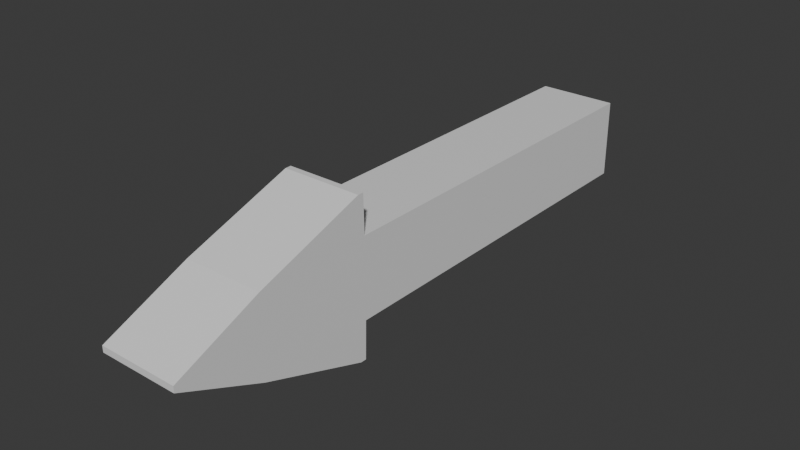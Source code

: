# Source: Arrow.blend  (saved by Blender 4.4.32; exported with 4.5.12 LTS)
import bpy
from mathutils import Matrix  # noqa: F401  (used for matrix-valued properties, if any)

bpy.ops.wm.read_factory_settings(use_empty=True)
scene = bpy.context.scene
scene.name = 'Scene'

# ---- collections
col_collection = bpy.data.collections.new('Collection'); scene.collection.children.link(col_collection)

# ---- materials (node trees are filled in below, after node groups)
mat_material = bpy.data.materials.new('Material')
mat_material.alpha_threshold = 0.0
mat_material.roughness = 0.5
mat_material.line_color = (0.0, 0.0, 0.0, 1.0)

# ---- material node trees
mat_material.use_nodes = True; mat_material.node_tree.nodes.clear()
_N = mat_material.node_tree.nodes; _L = mat_material.node_tree.links
n0 = _N.new('ShaderNodeOutputMaterial'); n0.name = 'Material Output'; n0.location = (300, 300)
n1 = _N.new('ShaderNodeBsdfPrincipled'); n1.name = 'Principled BSDF'; n1.location = (10, 300)
n1.inputs[3].default_value = 1.45
_L.new(n1.outputs[0], n0.inputs[0])
n0.is_active_output = True

# ---- world
world_world = bpy.data.worlds.new('World'); scene.world = world_world
world_world.use_nodes = True; world_world.node_tree.nodes.clear()
_N = world_world.node_tree.nodes; _L = world_world.node_tree.links
n0 = _N.new('ShaderNodeOutputWorld'); n0.name = 'World Output'; n0.location = (300, 300)
n1 = _N.new('ShaderNodeBackground'); n1.name = 'Background'; n1.location = (10, 300)
n1.inputs[0].default_value = (0.05088, 0.05088, 0.05088, 1.0)
_L.new(n1.outputs[0], n0.inputs[0])
n0.is_active_output = True
world_world.color = (0.05088, 0.05088, 0.05088)
world_world.sun_shadow_jitter_overblur = 0.0

# ---- meshes
me_cube = bpy.data.meshes.new('Cube')
me_cube.from_pydata([(1.0, 8.654, 1.0), (1.0, 8.654, -1.0), (1.0, -1.0, 1.0), (1.0, -1.0, -1.0), (-1.0, 8.654, 1.0), (-1.0, 8.654, -1.0), (-1.0, -1.0, 1.0), (-1.0, -1.0, -1.0), (-1.0, -3.914, -1.0), (-1.0, -3.914, 1.0), (1.0, -3.914, 1.0), (1.0, -3.914, -1.0), (-1.0, -6.038, -0.07774), (-1.0, -6.038, 0.07774), (1.0, -6.038, 0.07774), (1.0, -6.038, -0.07774), (1.0, -1.023, 1.965), (-1.0, -1.023, 1.965), (-1.0, -1.023, -1.965), (1.0, -1.023, -1.965), (1.0, -1.172, 1.965), (-1.0, -1.172, 1.965), (-1.0, -1.172, -1.965), (1.0, -1.172, -1.965)], [], [(0, 4, 6, 2), (3, 11, 23, 19), (7, 6, 4, 5), (5, 1, 3, 7), (1, 0, 2, 3), (5, 4, 0, 1), (9, 8, 12, 13), (6, 9, 21, 17), (3, 2, 10, 11), (6, 7, 8, 9), (15, 14, 13, 12), (8, 11, 15, 12), (11, 10, 14, 15), (10, 9, 13, 14), (18, 19, 23, 22), (16, 17, 21, 20), (9, 10, 20, 21), (10, 2, 16, 20), (7, 3, 19, 18), (8, 7, 18, 22), (2, 6, 17, 16), (11, 8, 22, 23)])
_uv = me_cube.uv_layers.new(name='UVMap')
_uv.uv.foreach_set('vector', [0.625, 0.5, 0.875, 0.5, 0.875, 0.75, 0.625, 0.75, 0.375, 0.75, 0.375, 0.75, 0.375, 0.75, 0.375, 0.75, 0.375, 0.0, 0.625, 0.0, 0.625, 0.25, 0.375, 0.25, 0.125, 0.5, 0.375, 0.5, 0.375, 0.75, 0.125, 0.75, 0.375, 0.5, 0.625, 0.5, 0.625, 0.75, 0.375, 0.75, 0.375, 0.25, 0.625, 0.25, 0.625, 0.5, 0.375, 0.5, 0.625, 0.0, 0.375, 0.0, 0.375, 0.0, 0.625, 0.0, 0.625, 0.0, 0.625, 0.0, 0.625, 0.0, 0.625, 0.0, 0.375, 0.75, 0.625, 0.75, 0.625, 0.75, 0.375, 0.75, 0.625, 0.0, 0.375, 0.0, 0.375, 0.0, 0.625, 0.0, 0.375, 0.75, 0.625, 0.75, 0.625, 1.0, 0.375, 1.0, 0.125, 0.75, 0.375, 0.75, 0.375, 0.75, 0.125, 0.75, 0.375, 0.75, 0.625, 0.75, 0.625, 0.75, 0.375, 0.75, 0.625, 0.75, 0.875, 0.75, 0.875, 0.75, 0.625, 0.75, 0.125, 0.75, 0.375, 0.75, 0.375, 0.75, 0.125, 0.75, 0.625, 0.75, 0.875, 0.75, 0.875, 0.75, 0.625, 0.75, 0.875, 0.75, 0.625, 0.75, 0.625, 0.75, 0.875, 0.75, 0.625, 0.75, 0.625, 0.75, 0.625, 0.75, 0.625, 0.75, 0.125, 0.75, 0.375, 0.75, 0.375, 0.75, 0.125, 0.75, 0.375, 0.0, 0.375, 0.0, 0.375, 0.0, 0.375, 0.0, 0.625, 0.75, 0.875, 0.75, 0.875, 0.75, 0.625, 0.75, 0.375, 0.75, 0.125, 0.75, 0.125, 0.75, 0.375, 0.75])
me_cube.materials.append(mat_material)
me_cube.use_mirror_vertex_groups = False
me_cube.update()

# ---- objects
ob_cube = bpy.data.objects.new('Cube', me_cube)

# ---- transforms, parenting, visibility, modifiers, constraints
ob_cube.location = (0.0, 0.0, 0.0)
ob_cube.scale = (4.976, 4.976, 4.976)
ob_cube.lock_rotations_4d = False
ob_cube.empty_display_type = 'ARROWS'
ob_cube.lineart.crease_threshold = 0.0

# ---- collection membership
col_collection.objects.link(ob_cube)

# ---- scene / render settings (as saved in the file)
scene.frame_start = 1; scene.frame_end = 250; scene.frame_set(1)
scene.render.engine = 'BLENDER_EEVEE_NEXT'
bpy.context.view_layer.update()

# ---- added for rendering (the .blend has no active camera and no usable light): camera, sun
cam_auto = bpy.data.cameras.new('AutoCamera')
cam_auto.lens = 50.0
cam_auto.sensor_width = 36.0
cam_auto.clip_end = 1239.35
ob_auto_camera = bpy.data.objects.new('AutoCamera', cam_auto)
scene.collection.objects.link(ob_auto_camera)
ob_auto_camera.location = (70.6184, -78.2346, 56.4947)
ob_auto_camera.rotation_euler = (1.09748, -7.21219e-08, 0.694738)
scene.camera = ob_auto_camera
light_auto_sun = bpy.data.lights.new('AutoSun', 'SUN')
light_auto_sun.energy = 3.0
light_auto_sun.angle = 0.0523599
ob_auto_sun = bpy.data.objects.new('AutoSun', light_auto_sun)
scene.collection.objects.link(ob_auto_sun)
ob_auto_sun.rotation_euler = (0.872665, 0.174533, 0.523599)
bpy.context.view_layer.update()
